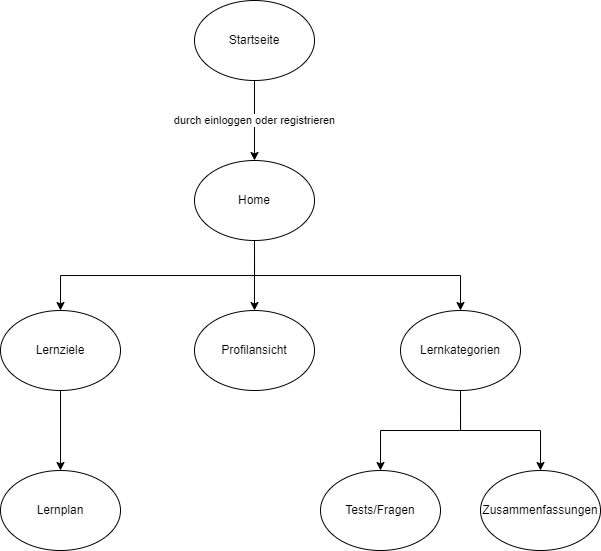

The diagram above was exported from draw.io. Its source (the exported page's mxGraphModel, read from the mxfile embedded in the PNG):
<mxGraphModel dx="1185" dy="642" grid="1" gridSize="10" guides="1" tooltips="1" connect="1" arrows="1" fold="1" page="1" pageScale="1" pageWidth="827" pageHeight="1169" math="0" shadow="0">
  <root>
    <mxCell id="0" />
    <mxCell id="1" parent="0" />
    <mxCell id="Usuy1DKhzIv_TXZm6r44-3" value="durch einloggen oder registrieren" style="edgeStyle=orthogonalEdgeStyle;rounded=0;orthogonalLoop=1;jettySize=auto;html=1;" edge="1" parent="1" source="Usuy1DKhzIv_TXZm6r44-1" target="Usuy1DKhzIv_TXZm6r44-2">
      <mxGeometry relative="1" as="geometry" />
    </mxCell>
    <mxCell id="Usuy1DKhzIv_TXZm6r44-1" value="Startseite" style="ellipse;whiteSpace=wrap;html=1;" vertex="1" parent="1">
      <mxGeometry x="354" y="100" width="120" height="80" as="geometry" />
    </mxCell>
    <mxCell id="Usuy1DKhzIv_TXZm6r44-2" value="Home" style="ellipse;whiteSpace=wrap;html=1;" vertex="1" parent="1">
      <mxGeometry x="354" y="260" width="120" height="80" as="geometry" />
    </mxCell>
    <mxCell id="Usuy1DKhzIv_TXZm6r44-16" value="" style="edgeStyle=orthogonalEdgeStyle;rounded=0;orthogonalLoop=1;jettySize=auto;html=1;" edge="1" parent="1" source="Usuy1DKhzIv_TXZm6r44-4" target="Usuy1DKhzIv_TXZm6r44-15">
      <mxGeometry relative="1" as="geometry" />
    </mxCell>
    <mxCell id="Usuy1DKhzIv_TXZm6r44-4" value="Lernziele" style="ellipse;whiteSpace=wrap;html=1;" vertex="1" parent="1">
      <mxGeometry x="160" y="410" width="120" height="80" as="geometry" />
    </mxCell>
    <mxCell id="Usuy1DKhzIv_TXZm6r44-12" value="" style="edgeStyle=orthogonalEdgeStyle;rounded=0;orthogonalLoop=1;jettySize=auto;html=1;" edge="1" parent="1" source="Usuy1DKhzIv_TXZm6r44-6" target="Usuy1DKhzIv_TXZm6r44-11">
      <mxGeometry relative="1" as="geometry" />
    </mxCell>
    <mxCell id="Usuy1DKhzIv_TXZm6r44-6" value="Lernkategorien&lt;br&gt;" style="ellipse;whiteSpace=wrap;html=1;" vertex="1" parent="1">
      <mxGeometry x="560" y="410" width="120" height="80" as="geometry" />
    </mxCell>
    <mxCell id="Usuy1DKhzIv_TXZm6r44-7" value="" style="endArrow=none;html=1;rounded=0;entryX=0.5;entryY=1;entryDx=0;entryDy=0;exitX=0.5;exitY=0;exitDx=0;exitDy=0;edgeStyle=orthogonalEdgeStyle;endFill=0;startArrow=classic;startFill=1;" edge="1" parent="1" source="Usuy1DKhzIv_TXZm6r44-6" target="Usuy1DKhzIv_TXZm6r44-2">
      <mxGeometry width="50" height="50" relative="1" as="geometry">
        <mxPoint x="380" y="490" as="sourcePoint" />
        <mxPoint x="430" y="440" as="targetPoint" />
      </mxGeometry>
    </mxCell>
    <mxCell id="Usuy1DKhzIv_TXZm6r44-8" value="" style="endArrow=none;html=1;rounded=0;entryX=0.5;entryY=1;entryDx=0;entryDy=0;exitX=0.5;exitY=0;exitDx=0;exitDy=0;edgeStyle=orthogonalEdgeStyle;endFill=0;startArrow=classic;startFill=1;" edge="1" parent="1" source="Usuy1DKhzIv_TXZm6r44-4" target="Usuy1DKhzIv_TXZm6r44-2">
      <mxGeometry width="50" height="50" relative="1" as="geometry">
        <mxPoint x="304" y="430" as="sourcePoint" />
        <mxPoint x="354" y="380" as="targetPoint" />
      </mxGeometry>
    </mxCell>
    <mxCell id="Usuy1DKhzIv_TXZm6r44-9" value="" style="endArrow=none;html=1;rounded=0;entryX=0.5;entryY=1;entryDx=0;entryDy=0;exitX=0.5;exitY=0;exitDx=0;exitDy=0;startArrow=classic;startFill=1;" edge="1" parent="1" source="Usuy1DKhzIv_TXZm6r44-10" target="Usuy1DKhzIv_TXZm6r44-2">
      <mxGeometry width="50" height="50" relative="1" as="geometry">
        <mxPoint x="420" y="410" as="sourcePoint" />
        <mxPoint x="480" y="450" as="targetPoint" />
      </mxGeometry>
    </mxCell>
    <mxCell id="Usuy1DKhzIv_TXZm6r44-10" value="Profilansicht" style="ellipse;whiteSpace=wrap;html=1;" vertex="1" parent="1">
      <mxGeometry x="354" y="410" width="120" height="80" as="geometry" />
    </mxCell>
    <mxCell id="Usuy1DKhzIv_TXZm6r44-11" value="Tests/Fragen" style="ellipse;whiteSpace=wrap;html=1;" vertex="1" parent="1">
      <mxGeometry x="480" y="570" width="120" height="80" as="geometry" />
    </mxCell>
    <mxCell id="Usuy1DKhzIv_TXZm6r44-13" value="Zusammenfassungen" style="ellipse;whiteSpace=wrap;html=1;" vertex="1" parent="1">
      <mxGeometry x="640" y="570" width="120" height="80" as="geometry" />
    </mxCell>
    <mxCell id="Usuy1DKhzIv_TXZm6r44-14" value="" style="endArrow=classic;html=1;rounded=0;entryX=0.5;entryY=0;entryDx=0;entryDy=0;exitX=0.5;exitY=1;exitDx=0;exitDy=0;edgeStyle=orthogonalEdgeStyle;" edge="1" parent="1" source="Usuy1DKhzIv_TXZm6r44-6" target="Usuy1DKhzIv_TXZm6r44-13">
      <mxGeometry width="50" height="50" relative="1" as="geometry">
        <mxPoint x="430" y="500" as="sourcePoint" />
        <mxPoint x="480" y="450" as="targetPoint" />
      </mxGeometry>
    </mxCell>
    <mxCell id="Usuy1DKhzIv_TXZm6r44-15" value="Lernplan" style="ellipse;whiteSpace=wrap;html=1;" vertex="1" parent="1">
      <mxGeometry x="160" y="570" width="120" height="80" as="geometry" />
    </mxCell>
  </root>
</mxGraphModel>